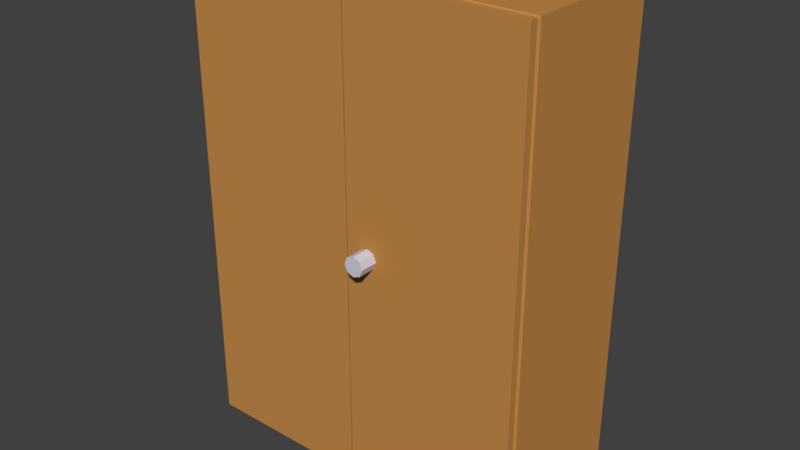 # Source: SCHRANK_04.blend  (saved by Blender 2.79.0; exported with 4.5.12 LTS)
import bpy
from mathutils import Matrix  # noqa: F401  (used for matrix-valued properties, if any)

bpy.ops.wm.read_factory_settings(use_empty=True)
scene = bpy.context.scene
scene.name = 'Scene'

# ---- collections
col_collection_1 = bpy.data.collections.new('Collection 1'); scene.collection.children.link(col_collection_1)

# ---- materials (node trees are filled in below, after node groups)
mat_material_007 = bpy.data.materials.new('Material.007')
mat_material_007.alpha_threshold = 0.0
mat_material_007.use_transparent_shadow = False
mat_material_007.diffuse_color = (0.5596, 0.2595, 0.06695, 1.0)
mat_material_007.roughness = 0.5
mat_material_007.line_color = (0.0, 0.0, 0.0, 1.0)
mat_material_006 = bpy.data.materials.new('Material.006')
mat_material_006.alpha_threshold = 0.0
mat_material_006.use_transparent_shadow = False
mat_material_006.diffuse_color = (0.046, 0.2189, 0.5596, 1.0)
mat_material_006.roughness = 0.5
mat_material_005 = bpy.data.materials.new('Material.005')
mat_material_005.alpha_threshold = 0.0
mat_material_005.use_transparent_shadow = False
mat_material_005.diffuse_color = (0.6517, 0.6513, 0.7516, 1.0)
mat_material_005.roughness = 0.5
mat_material_000 = bpy.data.materials.new('Material.000')
mat_material_000.alpha_threshold = 0.0
mat_material_000.use_transparent_shadow = False
mat_material_000.diffuse_color = (0.8412, 0.4333, 0.1443, 1.0)
mat_material_000.roughness = 0.5
mat_material_004 = bpy.data.materials.new('Material.004')
mat_material_004.alpha_threshold = 0.0
mat_material_004.use_transparent_shadow = False
mat_material_004.diffuse_color = (0.5596, 0.2595, 0.06695, 1.0)
mat_material_004.roughness = 0.5
mat_material_004.line_color = (0.0, 0.0, 0.0, 1.0)
mat_material_001 = bpy.data.materials.new('Material.001')
mat_material_001.alpha_threshold = 0.0
mat_material_001.use_transparent_shadow = False
mat_material_001.diffuse_color = (0.046, 0.2189, 0.5596, 1.0)
mat_material_001.roughness = 0.5
mat_material_002 = bpy.data.materials.new('Material.002')
mat_material_002.alpha_threshold = 0.0
mat_material_002.use_transparent_shadow = False
mat_material_002.diffuse_color = (0.6517, 0.6513, 0.7516, 1.0)
mat_material_002.roughness = 0.5
mat_material_003 = bpy.data.materials.new('Material.003')
mat_material_003.alpha_threshold = 0.0
mat_material_003.use_transparent_shadow = False
mat_material_003.diffuse_color = (0.8412, 0.4333, 0.1443, 1.0)
mat_material_003.roughness = 0.5

# ---- material node trees

# ---- world
world_world = bpy.data.worlds.new('World'); scene.world = world_world
world_world.color = (0.05088, 0.05088, 0.05088)
world_world.use_sun_shadow = False
world_world.sun_shadow_jitter_overblur = 0.0
world_world.cycles.sampling_method = 'MANUAL'

# ---- meshes
me_cube_000 = bpy.data.meshes.new('Cube.000')
me_cube_000.from_pydata([(0.7471, 0.2082, -68.39), (0.7471, -0.6246, 97.99), (0.7471, 0.2082, 97.99), (0.7471, -0.6246, -68.39), (0.7726, 0.202, -67.37), (0.7726, -0.6184, 96.97), (0.7726, -0.6184, -67.37), (0.7726, 0.202, 96.97), (0.7974, 0.2082, 97.99), (0.7974, 0.2082, -68.39), (0.7974, -0.6246, 97.99), (0.7974, -0.6246, -68.39), (0.769, -0.5662, 15.68), (0.769, -0.5524, 13.27), (0.769, -0.519, 12.28), (0.769, -0.4856, 13.27), (0.769, -0.4717, 15.68), (0.769, -0.4856, 18.09), (0.769, -0.519, 19.08), (0.769, -0.5524, 18.09), (0.8752, -0.6246, -68.39), (0.8752, -0.6246, 97.99), (-0.7688, -0.6246, -68.39), (-0.7688, -0.6246, 97.99), (0.8752, 0.2082, -68.39), (0.8752, 0.2082, 97.99), (-0.7688, 0.2082, -68.39), (-0.7688, 0.2082, 97.99), (0.7471, 0.2509, 97.99), (0.7471, 0.2509, -68.39), (-0.7688, 0.2509, 97.99), (-0.7688, 0.2509, -68.39), (0.7471, 1.049, -68.39), (0.7471, 0.2159, 97.99), (0.7471, 1.049, 97.99), (0.7471, 0.2159, -68.39), (0.7726, 1.042, -67.37), (0.7726, 0.2221, 96.97), (0.7726, 0.2221, -67.37), (0.7726, 1.042, 96.97), (0.7974, 1.049, 97.99), (0.7974, 1.049, -68.39), (0.7974, 0.2159, 97.99), (0.7974, 0.2159, -68.39), (1.058, 0.2743, 15.68), (0.769, 0.2743, 15.68), (1.058, 0.2881, 13.27), (0.769, 0.2881, 13.27), (1.058, 0.3215, 12.28), (0.769, 0.3215, 12.28), (1.058, 0.3549, 13.27), (0.769, 0.3549, 13.27), (1.058, 0.3687, 15.68), (0.769, 0.3687, 15.68), (1.058, 0.3549, 18.09), (0.769, 0.3549, 18.09), (1.058, 0.3215, 19.08), (0.769, 0.3215, 19.08), (1.058, 0.2881, 18.09), (0.769, 0.2881, 18.09), (0.8752, 0.2159, -68.39), (0.8752, 0.2159, 97.99), (-0.7688, 0.2159, -68.39), (-0.7688, 0.2159, 97.99), (0.8752, 1.049, -68.39), (0.8752, 1.049, 97.99), (-0.7688, 1.049, -68.39), (-0.7688, 1.049, 97.99)], [], [(26, 27, 30, 31), (22, 26, 0, 3), (27, 23, 1, 2), (6, 5, 1, 3), (0, 2, 7, 4), (3, 0, 4, 6), (2, 1, 5, 7), (11, 10, 5, 6), (20, 21, 10, 11), (4, 7, 8, 9), (6, 4, 9, 11), (7, 5, 10, 8), (13, 12, 19, 18, 17, 16, 15, 14), (3, 1, 23, 22), (22, 23, 27, 26), (9, 8, 25, 24), (24, 25, 21, 20), (11, 9, 24, 20), (8, 10, 21, 25), (31, 30, 28, 29), (27, 2, 28, 30), (2, 0, 29, 28), (0, 26, 31, 29), (66, 67, 34, 32), (62, 66, 32, 35), (67, 63, 33, 34), (38, 37, 33, 35), (32, 34, 39, 36), (35, 32, 36, 38), (34, 33, 37, 39), (43, 42, 37, 38), (60, 61, 42, 43), (36, 39, 40, 41), (38, 36, 41, 43), (39, 37, 42, 40), (44, 45, 47, 46), (46, 47, 49, 48), (48, 49, 51, 50), (50, 51, 53, 52), (52, 53, 55, 54), (54, 55, 57, 56), (47, 45, 59, 57, 55, 53, 51, 49), (56, 57, 59, 58), (58, 59, 45, 44), (44, 46, 48, 50, 52, 54, 56, 58), (35, 33, 63, 62), (62, 63, 67, 66), (41, 40, 65, 64), (64, 65, 61, 60), (43, 41, 64, 60), (40, 42, 61, 65)])
me_cube_000.polygons.foreach_set('material_index', [0, 0, 0, 0, 0, 0, 0, 0, 0, 0, 0, 0, 2, 0, 0, 0, 0, 0, 0, 0, 0, 0, 0, 4, 4, 4, 4, 4, 4, 4, 4, 4, 4, 4, 4, 6, 6, 6, 6, 6, 6, 6, 6, 6, 6, 4, 4, 4, 4, 4, 4])
me_cube_000.materials.append(mat_material_007)
me_cube_000.materials.append(mat_material_006)
me_cube_000.materials.append(mat_material_005)
me_cube_000.materials.append(mat_material_000)
me_cube_000.materials.append(mat_material_004)
me_cube_000.materials.append(mat_material_001)
me_cube_000.materials.append(mat_material_002)
me_cube_000.materials.append(mat_material_003)
me_cube_000.use_remesh_preserve_volume = False
me_cube_000.use_remesh_preserve_attributes = False
me_cube_000.use_mirror_vertex_groups = False
me_cube_000.update()

# ---- objects
ob_cube_001 = bpy.data.objects.new('Cube.001', me_cube_000)

# ---- transforms, parenting, visibility, modifiers, constraints
ob_cube_001.location = (-1.36, 0.0, 2.068)
ob_cube_001.rotation_euler = (0.0, -0.0, -1.571)
ob_cube_001.scale = (1.0, 2.15, 0.02984)
ob_cube_001.lock_rotations_4d = False
ob_cube_001.empty_display_type = 'ARROWS'
ob_cube_001.lineart.crease_threshold = 0.0

# ---- collection membership
col_collection_1.objects.link(ob_cube_001)

# ---- scene / render settings (as saved in the file)
scene.frame_start = 1; scene.frame_end = 250; scene.frame_set(1)
scene.render.engine = 'BLENDER_EEVEE_NEXT'
scene.render.resolution_percentage = 50
scene.render.dither_intensity = 0.0
scene.cycles.use_denoising = False
scene.cycles.samples = 128
scene.cycles.sampling_pattern = 'TABULATED_SOBOL'
scene.cycles.use_adaptive_sampling = False
scene.cycles.use_light_tree = False
scene.cycles.blur_glossy = 0.0
scene.cycles.sample_clamp_indirect = 0.0
scene.view_settings.view_transform = 'Standard'
bpy.context.view_layer.update()

# ---- added for rendering (the .blend has no active camera and no usable light): camera, sun
cam_auto = bpy.data.cameras.new('AutoCamera')
cam_auto.lens = 50.0
cam_auto.sensor_width = 36.0
cam_auto.clip_end = 1000.0
ob_auto_camera = bpy.data.objects.new('AutoCamera', cam_auto)
scene.collection.objects.link(ob_auto_camera)
ob_auto_camera.location = (5.01486, -7.24736, 7.24511)
ob_auto_camera.rotation_euler = (1.09748, -7.21219e-08, 0.694738)
scene.camera = ob_auto_camera
light_auto_sun = bpy.data.lights.new('AutoSun', 'SUN')
light_auto_sun.energy = 3.0
light_auto_sun.angle = 0.0523599
ob_auto_sun = bpy.data.objects.new('AutoSun', light_auto_sun)
scene.collection.objects.link(ob_auto_sun)
ob_auto_sun.rotation_euler = (0.872665, 0.174533, 0.523599)
bpy.context.view_layer.update()
